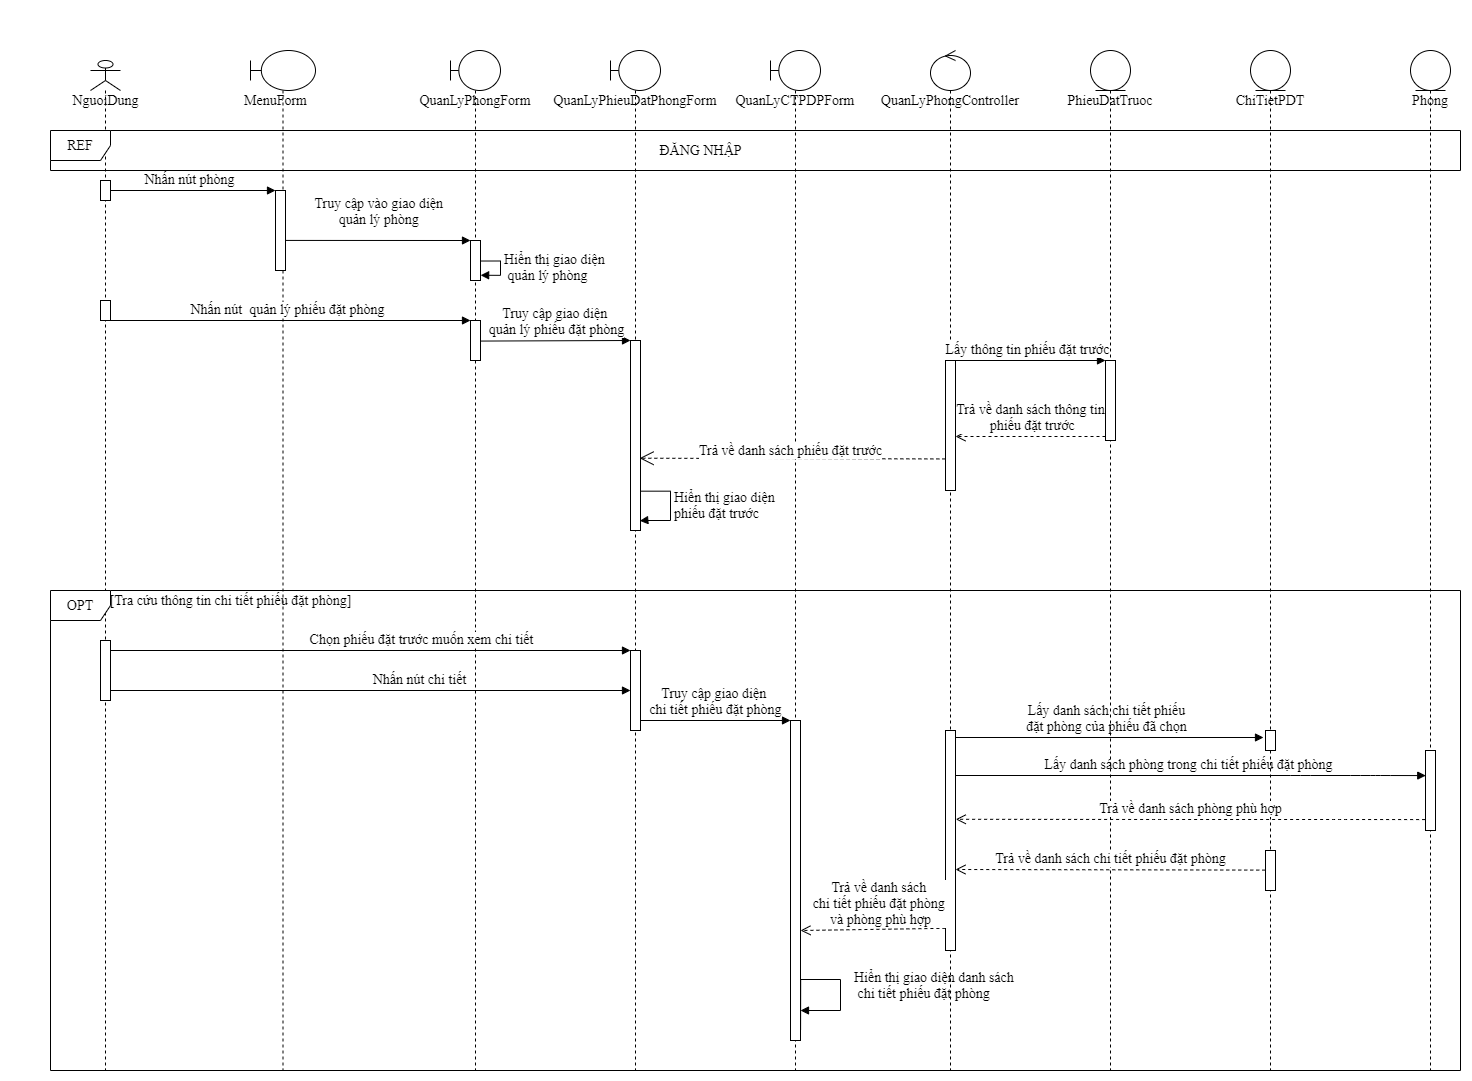

The diagram above was exported from draw.io. Its source (the exported page's mxGraphModel, read from the mxfile embedded in the PNG):
<mxGraphModel dx="1280" dy="803" grid="1" gridSize="10" guides="1" tooltips="1" connect="1" arrows="1" fold="1" page="1" pageScale="1" pageWidth="850" pageHeight="1100" math="0" shadow="0">
  <root>
    <mxCell id="cQNEkjLPEn_d0z4ddkTY-0" />
    <mxCell id="cQNEkjLPEn_d0z4ddkTY-1" parent="cQNEkjLPEn_d0z4ddkTY-0" />
    <mxCell id="sdCshy5AGbRmxh_q4MIG-0" value="Lấy danh sách phòng trong chi tiết phiếu đặt phòng" style="html=1;verticalAlign=bottom;endArrow=block;entryX=0.025;entryY=0.251;entryDx=0;entryDy=0;entryPerimeter=0;fontFamily=Times New Roman;fontSize=14;" parent="cQNEkjLPEn_d0z4ddkTY-1" edge="1">
      <mxGeometry relative="1" as="geometry">
        <mxPoint x="1019.6666666666665" y="765" as="sourcePoint" />
        <mxPoint x="1495.2500000000005" y="765.0799999999999" as="targetPoint" />
        <Array as="points">
          <mxPoint x="1370" y="765" />
          <mxPoint x="1430" y="765" />
          <mxPoint x="1450" y="765" />
        </Array>
      </mxGeometry>
    </mxCell>
    <mxCell id="sdCshy5AGbRmxh_q4MIG-1" value="Lấy danh sách chi tiết phiếu&lt;br style=&quot;font-size: 14px;&quot;&gt;đặt phòng của phiếu đã chọn" style="html=1;verticalAlign=bottom;endArrow=block;fontFamily=Times New Roman;fontSize=14;" parent="cQNEkjLPEn_d0z4ddkTY-1" source="sdCshy5AGbRmxh_q4MIG-22" edge="1">
      <mxGeometry relative="1" as="geometry">
        <mxPoint x="1105" y="740" as="sourcePoint" />
        <mxPoint x="1333" y="727" as="targetPoint" />
      </mxGeometry>
    </mxCell>
    <mxCell id="sdCshy5AGbRmxh_q4MIG-2" value="Nhấn nút phòng" style="html=1;verticalAlign=bottom;endArrow=block;entryX=0;entryY=0;fontFamily=Times New Roman;fontSize=14;" parent="cQNEkjLPEn_d0z4ddkTY-1" source="sdCshy5AGbRmxh_q4MIG-3" target="sdCshy5AGbRmxh_q4MIG-9" edge="1">
      <mxGeometry relative="1" as="geometry">
        <mxPoint x="280" y="180" as="sourcePoint" />
      </mxGeometry>
    </mxCell>
    <mxCell id="sdCshy5AGbRmxh_q4MIG-3" value="" style="shape=umlLifeline;participant=umlActor;perimeter=lifelinePerimeter;whiteSpace=wrap;html=1;container=1;collapsible=0;recursiveResize=0;verticalAlign=top;spacingTop=36;outlineConnect=0;size=30;fontFamily=Times New Roman;fontSize=14;" parent="cQNEkjLPEn_d0z4ddkTY-1" vertex="1">
      <mxGeometry x="160" y="50" width="30" height="1010" as="geometry" />
    </mxCell>
    <mxCell id="sdCshy5AGbRmxh_q4MIG-4" value="" style="html=1;points=[];perimeter=orthogonalPerimeter;fontFamily=Times New Roman;fontSize=14;" parent="sdCshy5AGbRmxh_q4MIG-3" vertex="1">
      <mxGeometry x="10" y="120" width="10" height="20" as="geometry" />
    </mxCell>
    <mxCell id="sdCshy5AGbRmxh_q4MIG-5" value="" style="html=1;points=[];perimeter=orthogonalPerimeter;fontFamily=Times New Roman;fontSize=14;" parent="sdCshy5AGbRmxh_q4MIG-3" vertex="1">
      <mxGeometry x="10" y="240" width="10" height="20" as="geometry" />
    </mxCell>
    <mxCell id="sdCshy5AGbRmxh_q4MIG-6" value="NguoiDung" style="text;html=1;align=center;verticalAlign=middle;resizable=0;points=[];autosize=1;fontFamily=Times New Roman;fontSize=14;" parent="cQNEkjLPEn_d0z4ddkTY-1" vertex="1">
      <mxGeometry x="135" y="80" width="80" height="20" as="geometry" />
    </mxCell>
    <mxCell id="sdCshy5AGbRmxh_q4MIG-7" value="" style="shape=umlLifeline;participant=umlBoundary;perimeter=lifelinePerimeter;whiteSpace=wrap;html=1;container=1;collapsible=0;recursiveResize=0;verticalAlign=top;spacingTop=36;outlineConnect=0;fontFamily=Times New Roman;fontSize=14;" parent="cQNEkjLPEn_d0z4ddkTY-1" vertex="1">
      <mxGeometry x="320" y="40" width="65" height="1020" as="geometry" />
    </mxCell>
    <mxCell id="sdCshy5AGbRmxh_q4MIG-8" value="MenuForm" style="text;html=1;align=center;verticalAlign=middle;resizable=0;points=[];autosize=1;fontFamily=Times New Roman;fontSize=14;" parent="sdCshy5AGbRmxh_q4MIG-7" vertex="1">
      <mxGeometry x="-15" y="40" width="80" height="20" as="geometry" />
    </mxCell>
    <mxCell id="sdCshy5AGbRmxh_q4MIG-9" value="" style="html=1;points=[];perimeter=orthogonalPerimeter;fontFamily=Times New Roman;fontSize=14;" parent="sdCshy5AGbRmxh_q4MIG-7" vertex="1">
      <mxGeometry x="25" y="140" width="10" height="80" as="geometry" />
    </mxCell>
    <mxCell id="sdCshy5AGbRmxh_q4MIG-10" value="QuanLyPhongForm" style="shape=umlLifeline;participant=umlBoundary;perimeter=lifelinePerimeter;whiteSpace=wrap;html=1;container=1;collapsible=0;recursiveResize=0;verticalAlign=top;spacingTop=36;outlineConnect=0;fontFamily=Times New Roman;fontSize=14;" parent="cQNEkjLPEn_d0z4ddkTY-1" vertex="1">
      <mxGeometry x="520" y="40" width="50" height="1020" as="geometry" />
    </mxCell>
    <mxCell id="sdCshy5AGbRmxh_q4MIG-11" value="" style="html=1;points=[];perimeter=orthogonalPerimeter;fontFamily=Times New Roman;fontSize=14;" parent="sdCshy5AGbRmxh_q4MIG-10" vertex="1">
      <mxGeometry x="20" y="190" width="10" height="40" as="geometry" />
    </mxCell>
    <mxCell id="sdCshy5AGbRmxh_q4MIG-12" value="Hiển thị giao diện&lt;br style=&quot;font-size: 14px;&quot;&gt;&amp;nbsp;quản lý phòng" style="edgeStyle=orthogonalEdgeStyle;html=1;align=left;spacingLeft=2;endArrow=block;rounded=0;entryX=1.012;entryY=0.869;exitX=1.012;exitY=0.513;exitDx=0;exitDy=0;exitPerimeter=0;entryDx=0;entryDy=0;entryPerimeter=0;fontFamily=Times New Roman;fontSize=14;" parent="sdCshy5AGbRmxh_q4MIG-10" source="sdCshy5AGbRmxh_q4MIG-11" target="sdCshy5AGbRmxh_q4MIG-11" edge="1">
      <mxGeometry relative="1" as="geometry">
        <mxPoint x="25" y="260" as="sourcePoint" />
        <Array as="points">
          <mxPoint x="50" y="211" />
          <mxPoint x="50" y="225" />
        </Array>
      </mxGeometry>
    </mxCell>
    <mxCell id="sdCshy5AGbRmxh_q4MIG-13" value="" style="html=1;points=[];perimeter=orthogonalPerimeter;fontFamily=Times New Roman;fontSize=14;" parent="sdCshy5AGbRmxh_q4MIG-10" vertex="1">
      <mxGeometry x="20" y="270" width="10" height="40" as="geometry" />
    </mxCell>
    <mxCell id="sdCshy5AGbRmxh_q4MIG-14" value="QuanLyPhieuDatPhongForm" style="shape=umlLifeline;participant=umlBoundary;perimeter=lifelinePerimeter;whiteSpace=wrap;html=1;container=1;collapsible=0;recursiveResize=0;verticalAlign=top;spacingTop=36;outlineConnect=0;fontFamily=Times New Roman;fontSize=14;" parent="cQNEkjLPEn_d0z4ddkTY-1" vertex="1">
      <mxGeometry x="680" y="40" width="50" height="1020" as="geometry" />
    </mxCell>
    <mxCell id="sdCshy5AGbRmxh_q4MIG-15" value="" style="html=1;points=[];perimeter=orthogonalPerimeter;fontFamily=Times New Roman;fontSize=14;" parent="sdCshy5AGbRmxh_q4MIG-14" vertex="1">
      <mxGeometry x="20" y="600" width="10" height="80" as="geometry" />
    </mxCell>
    <mxCell id="sdCshy5AGbRmxh_q4MIG-16" value="OPT" style="shape=umlFrame;whiteSpace=wrap;html=1;fontFamily=Times New Roman;fontSize=14;" parent="sdCshy5AGbRmxh_q4MIG-14" vertex="1">
      <mxGeometry x="-560" y="540" width="1410" height="480" as="geometry" />
    </mxCell>
    <mxCell id="sdCshy5AGbRmxh_q4MIG-17" value="QuanLyCTPDPForm" style="shape=umlLifeline;participant=umlBoundary;perimeter=lifelinePerimeter;whiteSpace=wrap;html=1;container=1;collapsible=0;recursiveResize=0;verticalAlign=top;spacingTop=36;outlineConnect=0;fontFamily=Times New Roman;fontSize=14;" parent="cQNEkjLPEn_d0z4ddkTY-1" vertex="1">
      <mxGeometry x="840" y="40" width="50" height="1020" as="geometry" />
    </mxCell>
    <mxCell id="sdCshy5AGbRmxh_q4MIG-18" value="" style="html=1;points=[];perimeter=orthogonalPerimeter;fontFamily=Times New Roman;fontSize=14;" parent="sdCshy5AGbRmxh_q4MIG-17" vertex="1">
      <mxGeometry x="20" y="670" width="10" height="320" as="geometry" />
    </mxCell>
    <mxCell id="sdCshy5AGbRmxh_q4MIG-19" value="Hiển thị giao diện danh sách&lt;br style=&quot;font-size: 14px;&quot;&gt;&amp;nbsp;chi tiết phiếu đặt phòng" style="edgeStyle=orthogonalEdgeStyle;html=1;align=left;spacingLeft=2;endArrow=block;rounded=0;exitX=1.009;exitY=0.63;exitDx=0;exitDy=0;exitPerimeter=0;fontFamily=Times New Roman;fontSize=14;" parent="sdCshy5AGbRmxh_q4MIG-17" edge="1">
      <mxGeometry x="0.1924" y="10" relative="1" as="geometry">
        <mxPoint x="30.089999999999918" y="979.4000000000001" as="sourcePoint" />
        <Array as="points">
          <mxPoint x="70" y="929" />
          <mxPoint x="70" y="960" />
        </Array>
        <mxPoint x="30" y="960" as="targetPoint" />
        <mxPoint as="offset" />
      </mxGeometry>
    </mxCell>
    <mxCell id="sdCshy5AGbRmxh_q4MIG-20" value="PhieuDatTruoc" style="shape=umlLifeline;participant=umlEntity;perimeter=lifelinePerimeter;whiteSpace=wrap;html=1;container=1;collapsible=0;recursiveResize=0;verticalAlign=top;spacingTop=36;outlineConnect=0;fontFamily=Times New Roman;fontSize=14;" parent="cQNEkjLPEn_d0z4ddkTY-1" vertex="1">
      <mxGeometry x="1160" y="40" width="40" height="1020" as="geometry" />
    </mxCell>
    <mxCell id="sdCshy5AGbRmxh_q4MIG-21" value="" style="html=1;points=[];perimeter=orthogonalPerimeter;fontFamily=Times New Roman;fontSize=14;" parent="sdCshy5AGbRmxh_q4MIG-20" vertex="1">
      <mxGeometry x="15" y="310" width="10" height="80" as="geometry" />
    </mxCell>
    <mxCell id="sdCshy5AGbRmxh_q4MIG-22" value="QuanLyPhongController" style="shape=umlLifeline;participant=umlControl;perimeter=lifelinePerimeter;whiteSpace=wrap;html=1;container=1;collapsible=0;recursiveResize=0;verticalAlign=top;spacingTop=36;outlineConnect=0;fontFamily=Times New Roman;fontSize=14;" parent="cQNEkjLPEn_d0z4ddkTY-1" vertex="1">
      <mxGeometry x="1000" y="40" width="40" height="1020" as="geometry" />
    </mxCell>
    <mxCell id="sdCshy5AGbRmxh_q4MIG-23" value="" style="html=1;points=[];perimeter=orthogonalPerimeter;fontFamily=Times New Roman;fontSize=14;" parent="sdCshy5AGbRmxh_q4MIG-22" vertex="1">
      <mxGeometry x="15" y="310" width="10" height="130" as="geometry" />
    </mxCell>
    <mxCell id="sdCshy5AGbRmxh_q4MIG-24" value="" style="html=1;points=[];perimeter=orthogonalPerimeter;fontFamily=Times New Roman;fontSize=14;" parent="sdCshy5AGbRmxh_q4MIG-22" vertex="1">
      <mxGeometry x="15" y="680" width="10" height="220" as="geometry" />
    </mxCell>
    <mxCell id="sdCshy5AGbRmxh_q4MIG-25" value="ChiTietPDT" style="shape=umlLifeline;participant=umlEntity;perimeter=lifelinePerimeter;whiteSpace=wrap;html=1;container=1;collapsible=0;recursiveResize=0;verticalAlign=top;spacingTop=36;outlineConnect=0;fontFamily=Times New Roman;fontSize=14;" parent="cQNEkjLPEn_d0z4ddkTY-1" vertex="1">
      <mxGeometry x="1320" y="40" width="40" height="1020" as="geometry" />
    </mxCell>
    <mxCell id="sdCshy5AGbRmxh_q4MIG-26" value="" style="html=1;points=[];perimeter=orthogonalPerimeter;fontFamily=Times New Roman;fontSize=14;" parent="sdCshy5AGbRmxh_q4MIG-25" vertex="1">
      <mxGeometry x="15" y="680" width="10" height="20" as="geometry" />
    </mxCell>
    <mxCell id="sdCshy5AGbRmxh_q4MIG-27" value="" style="html=1;points=[];perimeter=orthogonalPerimeter;fontFamily=Times New Roman;fontSize=14;" parent="sdCshy5AGbRmxh_q4MIG-25" vertex="1">
      <mxGeometry x="15" y="800" width="10" height="40" as="geometry" />
    </mxCell>
    <mxCell id="sdCshy5AGbRmxh_q4MIG-28" value="REF" style="shape=umlFrame;whiteSpace=wrap;html=1;fontFamily=Times New Roman;fontSize=14;" parent="cQNEkjLPEn_d0z4ddkTY-1" vertex="1">
      <mxGeometry x="120" y="120" width="1410" height="40" as="geometry" />
    </mxCell>
    <mxCell id="sdCshy5AGbRmxh_q4MIG-29" value="ĐĂNG NHẬP" style="text;html=1;align=center;verticalAlign=middle;resizable=0;points=[];autosize=1;fontFamily=Times New Roman;fontSize=14;" parent="cQNEkjLPEn_d0z4ddkTY-1" vertex="1">
      <mxGeometry x="720" y="130" width="100" height="20" as="geometry" />
    </mxCell>
    <mxCell id="sdCshy5AGbRmxh_q4MIG-30" value="Truy cập vào giao diện &lt;br style=&quot;font-size: 14px;&quot;&gt;quản lý phòng&amp;nbsp;" style="html=1;verticalAlign=bottom;endArrow=block;entryX=0;entryY=0;exitX=1.029;exitY=0.624;exitDx=0;exitDy=0;exitPerimeter=0;fontFamily=Times New Roman;fontSize=14;" parent="cQNEkjLPEn_d0z4ddkTY-1" source="sdCshy5AGbRmxh_q4MIG-9" target="sdCshy5AGbRmxh_q4MIG-11" edge="1">
      <mxGeometry x="0.0255" y="10" relative="1" as="geometry">
        <mxPoint x="360" y="230" as="sourcePoint" />
        <mxPoint as="offset" />
      </mxGeometry>
    </mxCell>
    <mxCell id="sdCshy5AGbRmxh_q4MIG-31" value="Nhấn nút&amp;nbsp; quản lý phiếu đặt phòng" style="html=1;verticalAlign=bottom;endArrow=block;entryX=0;entryY=0;fontFamily=Times New Roman;fontSize=14;" parent="cQNEkjLPEn_d0z4ddkTY-1" source="sdCshy5AGbRmxh_q4MIG-3" target="sdCshy5AGbRmxh_q4MIG-13" edge="1">
      <mxGeometry relative="1" as="geometry">
        <mxPoint x="470" y="310" as="sourcePoint" />
      </mxGeometry>
    </mxCell>
    <mxCell id="sdCshy5AGbRmxh_q4MIG-32" value="" style="html=1;points=[];perimeter=orthogonalPerimeter;fontFamily=Times New Roman;fontSize=14;" parent="cQNEkjLPEn_d0z4ddkTY-1" vertex="1">
      <mxGeometry x="700" y="330" width="10" height="190" as="geometry" />
    </mxCell>
    <mxCell id="sdCshy5AGbRmxh_q4MIG-33" value="Truy cập giao diện &lt;br style=&quot;font-size: 14px;&quot;&gt;quản lý phiếu đặt phòng" style="html=1;verticalAlign=bottom;endArrow=block;entryX=0;entryY=0;exitX=1.056;exitY=0.514;exitDx=0;exitDy=0;exitPerimeter=0;fontFamily=Times New Roman;fontSize=14;" parent="cQNEkjLPEn_d0z4ddkTY-1" source="sdCshy5AGbRmxh_q4MIG-13" target="sdCshy5AGbRmxh_q4MIG-32" edge="1">
      <mxGeometry relative="1" as="geometry">
        <mxPoint x="630" y="330" as="sourcePoint" />
      </mxGeometry>
    </mxCell>
    <mxCell id="sdCshy5AGbRmxh_q4MIG-34" value="Lấy thông tin phiếu đặt trước" style="html=1;verticalAlign=bottom;endArrow=block;entryX=0;entryY=0;fontFamily=Times New Roman;fontSize=14;" parent="cQNEkjLPEn_d0z4ddkTY-1" source="sdCshy5AGbRmxh_q4MIG-22" target="sdCshy5AGbRmxh_q4MIG-21" edge="1">
      <mxGeometry relative="1" as="geometry">
        <mxPoint x="1110" y="370" as="sourcePoint" />
      </mxGeometry>
    </mxCell>
    <mxCell id="sdCshy5AGbRmxh_q4MIG-35" value="Trả về danh sách thông tin&lt;br style=&quot;font-size: 14px;&quot;&gt;&amp;nbsp;phiếu đặt trước" style="html=1;verticalAlign=bottom;endArrow=open;dashed=1;endSize=8;exitX=0;exitY=0.95;fontFamily=Times New Roman;fontSize=14;" parent="cQNEkjLPEn_d0z4ddkTY-1" source="sdCshy5AGbRmxh_q4MIG-21" target="sdCshy5AGbRmxh_q4MIG-23" edge="1">
      <mxGeometry relative="1" as="geometry">
        <mxPoint x="1110" y="446" as="targetPoint" />
      </mxGeometry>
    </mxCell>
    <mxCell id="sdCshy5AGbRmxh_q4MIG-36" value="Trả về danh sách phiếu đặt trước" style="endArrow=open;endSize=12;dashed=1;html=1;entryX=0.911;entryY=0.441;entryDx=0;entryDy=0;entryPerimeter=0;exitX=-0.015;exitY=0.843;exitDx=0;exitDy=0;exitPerimeter=0;fontFamily=Times New Roman;fontSize=14;" parent="cQNEkjLPEn_d0z4ddkTY-1" edge="1">
      <mxGeometry x="0.0131" y="-8" width="160" relative="1" as="geometry">
        <mxPoint x="1014.8500000000004" y="448.44000000000005" as="sourcePoint" />
        <mxPoint x="709.1100000000004" y="447.71000000000004" as="targetPoint" />
        <mxPoint as="offset" />
      </mxGeometry>
    </mxCell>
    <mxCell id="sdCshy5AGbRmxh_q4MIG-37" value="Hiển thị giao diện &lt;br style=&quot;font-size: 14px;&quot;&gt;phiếu đặt trước" style="edgeStyle=orthogonalEdgeStyle;html=1;align=left;spacingLeft=2;endArrow=block;rounded=0;exitX=0.967;exitY=0.793;exitDx=0;exitDy=0;exitPerimeter=0;entryX=0.93;entryY=0.949;entryDx=0;entryDy=0;entryPerimeter=0;fontFamily=Times New Roman;fontSize=14;" parent="cQNEkjLPEn_d0z4ddkTY-1" source="sdCshy5AGbRmxh_q4MIG-32" target="sdCshy5AGbRmxh_q4MIG-32" edge="1">
      <mxGeometry relative="1" as="geometry">
        <mxPoint x="715" y="480" as="sourcePoint" />
        <Array as="points">
          <mxPoint x="740" y="481" />
          <mxPoint x="740" y="510" />
          <mxPoint x="713" y="510" />
        </Array>
        <mxPoint x="713" y="510" as="targetPoint" />
      </mxGeometry>
    </mxCell>
    <mxCell id="sdCshy5AGbRmxh_q4MIG-38" value="Chọn phiếu đặt trước muốn xem chi tiết" style="html=1;verticalAlign=bottom;endArrow=block;entryX=0;entryY=0;fontFamily=Times New Roman;fontSize=14;" parent="cQNEkjLPEn_d0z4ddkTY-1" source="sdCshy5AGbRmxh_q4MIG-3" target="sdCshy5AGbRmxh_q4MIG-15" edge="1">
      <mxGeometry x="0.201" relative="1" as="geometry">
        <mxPoint x="185.89285714285745" y="580" as="sourcePoint" />
        <mxPoint as="offset" />
      </mxGeometry>
    </mxCell>
    <mxCell id="sdCshy5AGbRmxh_q4MIG-39" value="Nhấn nút chi tiết" style="html=1;verticalAlign=bottom;endArrow=block;entryX=0;entryY=0;fontFamily=Times New Roman;fontSize=14;" parent="cQNEkjLPEn_d0z4ddkTY-1" edge="1">
      <mxGeometry x="0.201" relative="1" as="geometry">
        <mxPoint x="174.32352941176464" y="680" as="sourcePoint" />
        <mxPoint x="700" y="680" as="targetPoint" />
        <mxPoint as="offset" />
      </mxGeometry>
    </mxCell>
    <mxCell id="sdCshy5AGbRmxh_q4MIG-40" value="Truy cập giao diện &lt;br style=&quot;font-size: 14px;&quot;&gt;chi tiết phiếu đặt phòng" style="html=1;verticalAlign=bottom;endArrow=block;entryX=0;entryY=0;fontFamily=Times New Roman;fontSize=14;" parent="cQNEkjLPEn_d0z4ddkTY-1" target="sdCshy5AGbRmxh_q4MIG-18" edge="1">
      <mxGeometry relative="1" as="geometry">
        <mxPoint x="710" y="710" as="sourcePoint" />
      </mxGeometry>
    </mxCell>
    <mxCell id="sdCshy5AGbRmxh_q4MIG-41" value="Trả về danh sách chi tiết phiếu đặt phòng" style="html=1;verticalAlign=bottom;endArrow=open;dashed=1;endSize=8;exitX=-0.025;exitY=1.015;exitDx=0;exitDy=0;exitPerimeter=0;fontFamily=Times New Roman;fontSize=14;" parent="cQNEkjLPEn_d0z4ddkTY-1" edge="1">
      <mxGeometry relative="1" as="geometry">
        <mxPoint x="1025" y="859" as="targetPoint" />
        <mxPoint x="1334.75" y="859.5999999999999" as="sourcePoint" />
      </mxGeometry>
    </mxCell>
    <mxCell id="sdCshy5AGbRmxh_q4MIG-42" value="Trả về danh sách &lt;br style=&quot;font-size: 14px;&quot;&gt;chi tiết phiếu đặt phòng &lt;br style=&quot;font-size: 14px;&quot;&gt;và phòng phù hợp" style="html=1;verticalAlign=bottom;endArrow=open;dashed=1;endSize=8;exitX=-0.01;exitY=0.778;exitDx=0;exitDy=0;exitPerimeter=0;fontFamily=Times New Roman;fontSize=14;" parent="cQNEkjLPEn_d0z4ddkTY-1" edge="1">
      <mxGeometry x="-0.104" y="1" relative="1" as="geometry">
        <mxPoint x="1014.9000000000001" y="917.8000000000002" as="sourcePoint" />
        <mxPoint x="870" y="920" as="targetPoint" />
        <mxPoint as="offset" />
      </mxGeometry>
    </mxCell>
    <mxCell id="sdCshy5AGbRmxh_q4MIG-43" value="Phong" style="shape=umlLifeline;participant=umlEntity;perimeter=lifelinePerimeter;whiteSpace=wrap;html=1;container=1;collapsible=0;recursiveResize=0;verticalAlign=top;spacingTop=36;outlineConnect=0;fontFamily=Times New Roman;fontSize=14;" parent="cQNEkjLPEn_d0z4ddkTY-1" vertex="1">
      <mxGeometry x="1480" y="40" width="40" height="1020" as="geometry" />
    </mxCell>
    <mxCell id="sdCshy5AGbRmxh_q4MIG-44" value="" style="html=1;points=[];perimeter=orthogonalPerimeter;fontFamily=Times New Roman;fontSize=14;" parent="sdCshy5AGbRmxh_q4MIG-43" vertex="1">
      <mxGeometry x="15" y="700" width="10" height="80" as="geometry" />
    </mxCell>
    <mxCell id="sdCshy5AGbRmxh_q4MIG-45" value="Trả về danh sách phòng phù hợp" style="html=1;verticalAlign=bottom;endArrow=open;dashed=1;endSize=8;exitX=-0.039;exitY=0.501;exitDx=0;exitDy=0;exitPerimeter=0;entryX=1.029;entryY=0.089;entryDx=0;entryDy=0;entryPerimeter=0;fontFamily=Times New Roman;fontSize=14;" parent="cQNEkjLPEn_d0z4ddkTY-1" edge="1">
      <mxGeometry relative="1" as="geometry">
        <mxPoint x="1494.6100000000001" y="809.0799999999999" as="sourcePoint" />
        <mxPoint x="1025.29" y="808.79" as="targetPoint" />
        <Array as="points">
          <mxPoint x="1410" y="809" />
          <mxPoint x="1230" y="809" />
        </Array>
      </mxGeometry>
    </mxCell>
    <mxCell id="sdCshy5AGbRmxh_q4MIG-46" value="[Tra cứu thông tin chi tiết phiếu đặt phòng]" style="text;html=1;align=center;verticalAlign=middle;resizable=0;points=[];autosize=1;fontFamily=Times New Roman;fontSize=14;" parent="cQNEkjLPEn_d0z4ddkTY-1" vertex="1">
      <mxGeometry x="170" y="580" width="260" height="20" as="geometry" />
    </mxCell>
    <mxCell id="sdCshy5AGbRmxh_q4MIG-47" value="" style="html=1;points=[];perimeter=orthogonalPerimeter;fontFamily=Times New Roman;fontSize=14;" parent="cQNEkjLPEn_d0z4ddkTY-1" vertex="1">
      <mxGeometry x="170" y="630" width="10" height="60" as="geometry" />
    </mxCell>
  </root>
</mxGraphModel>